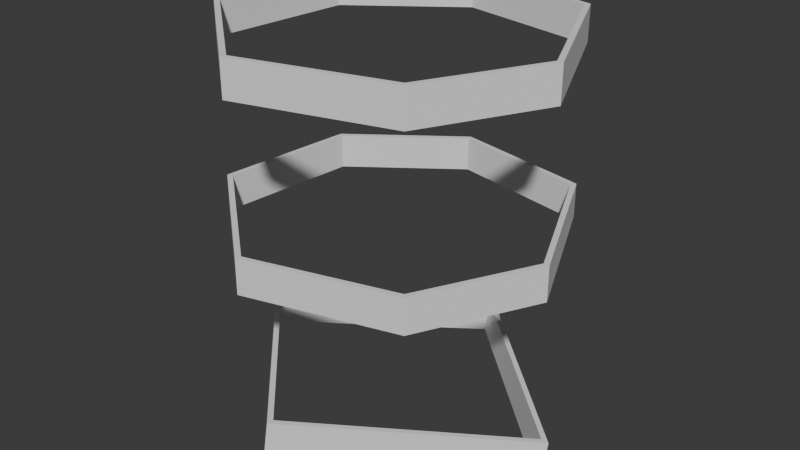 # Source: sandbox.blend  (saved by Blender 4.3.32; exported with 4.5.12 LTS)
import bpy
from mathutils import Matrix  # noqa: F401  (used for matrix-valued properties, if any)

bpy.ops.wm.read_factory_settings(use_empty=True)
scene = bpy.context.scene
scene.name = 'Scene'

# ---- collections
col_random_poly = bpy.data.collections.new('random poly'); scene.collection.children.link(col_random_poly)
col_basic_poly = bpy.data.collections.new('basic poly'); scene.collection.children.link(col_basic_poly)
col_sunk_poly = bpy.data.collections.new('sunk poly'); scene.collection.children.link(col_sunk_poly)

# ---- world
world_world = bpy.data.worlds.new('World'); scene.world = world_world
world_world.use_nodes = True; world_world.node_tree.nodes.clear()
_N = world_world.node_tree.nodes; _L = world_world.node_tree.links
n0 = _N.new('ShaderNodeOutputWorld'); n0.name = 'World Output'; n0.location = (300, 300)
n1 = _N.new('ShaderNodeBackground'); n1.name = 'Background'; n1.location = (10, 300)
n1.inputs[0].default_value = (0.05088, 0.05088, 0.05088, 1.0)
_L.new(n1.outputs[0], n0.inputs[0])
n0.is_active_output = True
world_world.color = (0.05088, 0.05088, 0.05088)
world_world.sun_shadow_jitter_overblur = 0.0

# ---- meshes
me_random_0_009 = bpy.data.meshes.new('random_0.009')
me_random_0_009.from_pydata([(0.9701, 0.01733, -0.08843), (-0.06798, 0.9901, -0.08637), (-0.05023, 1.009, 0.112), (0.9879, 0.03585, 0.1099), (0.9483, -0.00296, -0.08458), (0.966, 0.01556, 0.1138), (-0.0704, 0.9868, 0.1158), (-0.08815, 0.9682, -0.08252)], [], [(0, 1, 2, 3), (4, 5, 6, 7), (0, 4, 7, 1), (2, 6, 5, 3), (0, 3, 5, 4), (1, 7, 6, 2)])
me_random_0_009.update()
me_random_1_009 = bpy.data.meshes.new('random_1.009')
me_random_1_009.from_pydata([(-0.08815, 0.9682, -0.08252), (-0.9918, -0.01166, 0.08984), (-0.974, 0.006859, 0.2882), (-0.0704, 0.9868, 0.1158), (-0.06626, 0.9477, -0.08256), (-0.04851, 0.9663, 0.1158), (-0.9533, -0.01499, 0.2884), (-0.9711, -0.03351, 0.09003)], [], [(0, 1, 2, 3), (4, 5, 6, 7), (0, 4, 7, 1), (2, 6, 5, 3), (0, 3, 5, 4), (1, 7, 6, 2)])
me_random_1_009.update()
me_random_2_009 = bpy.data.meshes.new('random_2.009')
me_random_2_009.from_pydata([(-0.9711, -0.03351, 0.09003), (-0.0683, -0.9878, 0.09835), (-0.05055, -0.9693, 0.2967), (-0.9533, -0.01499, 0.2884), (-0.9509, -0.01158, 0.08617), (-0.9331, 0.006938, 0.2845), (-0.02874, -0.9491, 0.2929), (-0.04649, -0.9676, 0.09451)], [], [(0, 1, 2, 3), (4, 5, 6, 7), (0, 4, 7, 1), (2, 6, 5, 3), (0, 3, 5, 4), (1, 7, 6, 2)])
me_random_2_009.update()
me_random_3_009 = bpy.data.meshes.new('random_3.009')
me_random_3_009.from_pydata([(-0.04649, -0.9676, 0.09451), (0.9921, -0.003229, -0.08847), (1.01, 0.01529, 0.1099), (-0.02874, -0.9491, 0.2929), (-0.06711, -0.9458, 0.09432), (-0.04936, -0.9273, 0.2927), (0.9879, 0.03585, 0.1099), (0.9701, 0.01733, -0.08843)], [], [(0, 1, 2, 3), (4, 5, 6, 7), (0, 4, 7, 1), (2, 6, 5, 3), (0, 3, 5, 4), (1, 7, 6, 2)])
me_random_3_009.update()
me_basic_0_010 = bpy.data.meshes.new('basic_0.010')
me_basic_0_010.from_pydata([(0.981, -0.04249, 0.001718), (0.6026, 0.798, -0.004666), (0.6023, 0.7994, 0.1953), (0.9807, -0.0411, 0.2017), (0.9638, -0.07724, 0.001934), (0.9635, -0.07585, 0.2019), (0.566, 0.8068, 0.1952), (0.5663, 0.8055, -0.00477)], [], [(0, 1, 2, 3), (4, 5, 6, 7), (0, 4, 7, 1), (2, 6, 5, 3), (0, 3, 5, 4), (1, 7, 6, 2)])
me_basic_0_010.update()
me_basic_1_010 = bpy.data.meshes.new('basic_1.010')
me_basic_1_010.from_pydata([(0.5663, 0.8055, -0.00477), (-0.2405, 0.9706, -0.007087), (-0.2408, 0.972, 0.1929), (0.566, 0.8068, 0.1952), (0.5815, 0.7717, -0.004514), (0.5812, 0.7731, 0.1955), (-0.2729, 0.9479, 0.193), (-0.2726, 0.9465, -0.006966)], [], [(0, 1, 2, 3), (4, 5, 6, 7), (0, 4, 7, 1), (2, 6, 5, 3), (0, 3, 5, 4), (1, 7, 6, 2)])
me_basic_1_010.update()
me_basic_2_010 = bpy.data.meshes.new('basic_2.010')
me_basic_2_010.from_pydata([(-0.2726, 0.9465, -0.006966), (-0.8652, 0.5014, -0.004736), (-0.8655, 0.5028, 0.1953), (-0.2729, 0.9479, 0.193), (-0.2333, 0.9385, -0.006853), (-0.2336, 0.9399, 0.1931), (-0.8689, 0.4627, 0.1955), (-0.8686, 0.4613, -0.004462)], [], [(0, 1, 2, 3), (4, 5, 6, 7), (0, 4, 7, 1), (2, 6, 5, 3), (0, 3, 5, 4), (1, 7, 6, 2)])
me_basic_2_010.update()
me_basic_3_010 = bpy.data.meshes.new('basic_3.010')
me_basic_3_010.from_pydata([(-0.8686, 0.4613, -0.004462), (-0.9383, -0.3459, 0.00104), (-0.9386, -0.3445, 0.201), (-0.8689, 0.4627, 0.1955), (-0.8364, 0.4855, -0.004583), (-0.8367, 0.4869, 0.1954), (-0.9105, -0.3683, 0.2012), (-0.9102, -0.3697, 0.001246)], [], [(0, 1, 2, 3), (4, 5, 6, 7), (0, 4, 7, 1), (2, 6, 5, 3), (0, 3, 5, 4), (1, 7, 6, 2)])
me_basic_3_010.update()
me_basic_4_010 = bpy.data.meshes.new('basic_4.010')
me_basic_4_010.from_pydata([(-0.9102, -0.3697, 0.001246), (-0.1856, -0.9826, 0.006552), (-0.1859, -0.9812, 0.2065), (-0.9105, -0.3683, 0.2012), (-0.907, -0.333, 0.0009962), (-0.9073, -0.3316, 0.201), (-0.1509, -0.9715, 0.2065), (-0.1506, -0.9729, 0.006535)], [], [(0, 1, 2, 3), (4, 5, 6, 7), (0, 4, 7, 1), (2, 6, 5, 3), (0, 3, 5, 4), (1, 7, 6, 2)])
me_basic_4_010.update()
me_basic_5_010 = bpy.data.meshes.new('basic_5.010')
me_basic_5_010.from_pydata([(-0.1506, -0.9729, 0.006535), (0.6648, -0.747, 0.00615), (0.6645, -0.7456, 0.2061), (-0.1509, -0.9715, 0.2065), (-0.1783, -0.9494, 0.006332), (-0.1786, -0.9481, 0.2063), (0.6824, -0.7095, 0.2059), (0.6827, -0.7109, 0.005925)], [], [(0, 1, 2, 3), (4, 5, 6, 7), (0, 4, 7, 1), (2, 6, 5, 3), (0, 3, 5, 4), (1, 7, 6, 2)])
me_basic_5_010.update()
me_basic_6_010 = bpy.data.meshes.new('basic_6.010')
me_basic_6_010.from_pydata([(0.6827, -0.7109, 0.005925), (0.997, -0.07786, 0.001987), (0.9967, -0.07648, 0.202), (0.6824, -0.7095, 0.2059), (0.6438, -0.7217, 0.005944), (0.6436, -0.7203, 0.2059), (0.9807, -0.0411, 0.2017), (0.981, -0.04249, 0.001718)], [], [(0, 1, 2, 3), (4, 5, 6, 7), (0, 4, 7, 1), (2, 6, 5, 3), (0, 3, 5, 4), (1, 7, 6, 2)])
me_basic_6_010.update()
me_sunk_0_010 = bpy.data.meshes.new('sunk_0.010')
me_sunk_0_010.from_pydata([(0.9809, -0.04221, 0.001716), (0.6026, 0.798, -0.004666), (0.6023, 0.7994, 0.1953), (0.9806, -0.04082, 0.2017), (0.9637, -0.07697, 0.001932), (0.9634, -0.07558, 0.2019), (0.566, 0.8068, 0.1952), (0.5663, 0.8055, -0.00477)], [], [(0, 1, 2, 3), (4, 5, 6, 7), (0, 4, 7, 1), (2, 6, 5, 3), (0, 3, 5, 4), (1, 7, 6, 2)])
me_sunk_0_010.update()
me_sunk_1_010 = bpy.data.meshes.new('sunk_1.010')
me_sunk_1_010.from_pydata([(0.566, 0.8055, -0.004771), (-0.2405, 0.9706, -0.007087), (-0.2408, 0.972, 0.1929), (0.5657, 0.8069, 0.1952), (0.5812, 0.7718, -0.004515), (0.5809, 0.7732, 0.1955), (-0.2729, 0.9479, 0.193), (-0.2726, 0.9465, -0.006966)], [], [(0, 1, 2, 3), (4, 5, 6, 7), (0, 4, 7, 1), (2, 6, 5, 3), (0, 3, 5, 4), (1, 7, 6, 2)])
me_sunk_1_010.update()
me_sunk_2_010 = bpy.data.meshes.new('sunk_2.010')
me_sunk_2_010.from_pydata([(-0.2728, 0.9463, -0.006965), (-0.8652, 0.5014, -0.004736), (-0.8655, 0.5028, 0.1953), (-0.2731, 0.9477, 0.193), (-0.2336, 0.9383, -0.006852), (-0.2338, 0.9397, 0.1931), (-0.8689, 0.4627, 0.1955), (-0.8686, 0.4613, -0.004462)], [], [(0, 1, 2, 3), (4, 5, 6, 7), (0, 4, 7, 1), (2, 6, 5, 3), (0, 3, 5, 4), (1, 7, 6, 2)])
me_sunk_2_010.update()
me_sunk_3_010 = bpy.data.meshes.new('sunk_3.010')
me_sunk_3_010.from_pydata([(-0.8687, 0.461, -0.00446), (-0.9383, -0.3459, 0.00104), (-0.9386, -0.3445, 0.201), (-0.869, 0.4624, 0.1955), (-0.8365, 0.4852, -0.004581), (-0.8368, 0.4866, 0.1954), (-0.9105, -0.3683, 0.2012), (-0.9102, -0.3697, 0.001246)], [], [(0, 1, 2, 3), (4, 5, 6, 7), (0, 4, 7, 1), (2, 6, 5, 3), (0, 3, 5, 4), (1, 7, 6, 2)])
me_sunk_3_010.update()
me_sunk_4_010 = bpy.data.meshes.new('sunk_4.010')
me_sunk_4_010.from_pydata([(-0.91, -0.3699, 0.001248), (-0.1856, -0.9826, 0.006552), (-0.1859, -0.9812, 0.2065), (-0.9103, -0.3685, 0.2012), (-0.9068, -0.3332, 0.0009979), (-0.9071, -0.3318, 0.201), (-0.1509, -0.9715, 0.2065), (-0.1506, -0.9729, 0.006535)], [], [(0, 1, 2, 3), (4, 5, 6, 7), (0, 4, 7, 1), (2, 6, 5, 3), (0, 3, 5, 4), (1, 7, 6, 2)])
me_sunk_4_010.update()
me_sunk_5_010 = bpy.data.meshes.new('sunk_5.010')
me_sunk_5_010.from_pydata([(-0.1503, -0.9728, 0.006535), (0.6648, -0.747, 0.00615), (0.6645, -0.7456, 0.2061), (-0.1506, -0.9714, 0.2065), (-0.178, -0.9494, 0.006332), (-0.1783, -0.948, 0.2063), (0.6824, -0.7095, 0.2059), (0.6827, -0.7109, 0.005925)], [], [(0, 1, 2, 3), (4, 5, 6, 7), (0, 4, 7, 1), (2, 6, 5, 3), (0, 3, 5, 4), (1, 7, 6, 2)])
me_sunk_5_010.update()
me_sunk_6_010 = bpy.data.meshes.new('sunk_6.010')
me_sunk_6_010.from_pydata([(0.6828, -0.7106, 0.005924), (0.997, -0.07786, 0.001987), (0.9967, -0.07648, 0.202), (0.6825, -0.7093, 0.2059), (0.644, -0.7214, 0.005942), (0.6437, -0.72, 0.2059), (0.9807, -0.0411, 0.2017), (0.981, -0.04249, 0.001718)], [], [(0, 1, 2, 3), (4, 5, 6, 7), (0, 4, 7, 1), (2, 6, 5, 3), (0, 3, 5, 4), (1, 7, 6, 2)])
me_sunk_6_010.update()

# ---- objects
ob_random_0 = bpy.data.objects.new('random_0', me_random_0_009)
ob_random_1 = bpy.data.objects.new('random_1', me_random_1_009)
ob_random_2 = bpy.data.objects.new('random_2', me_random_2_009)
ob_random_3 = bpy.data.objects.new('random_3', me_random_3_009)
ob_basic_0 = bpy.data.objects.new('basic_0', me_basic_0_010)
ob_basic_1 = bpy.data.objects.new('basic_1', me_basic_1_010)
ob_basic_2 = bpy.data.objects.new('basic_2', me_basic_2_010)
ob_basic_3 = bpy.data.objects.new('basic_3', me_basic_3_010)
ob_basic_4 = bpy.data.objects.new('basic_4', me_basic_4_010)
ob_basic_5 = bpy.data.objects.new('basic_5', me_basic_5_010)
ob_basic_6 = bpy.data.objects.new('basic_6', me_basic_6_010)
ob_sunk_0 = bpy.data.objects.new('sunk_0', me_sunk_0_010)
ob_sunk_1 = bpy.data.objects.new('sunk_1', me_sunk_1_010)
ob_sunk_2 = bpy.data.objects.new('sunk_2', me_sunk_2_010)
ob_sunk_3 = bpy.data.objects.new('sunk_3', me_sunk_3_010)
ob_sunk_4 = bpy.data.objects.new('sunk_4', me_sunk_4_010)
ob_sunk_5 = bpy.data.objects.new('sunk_5', me_sunk_5_010)
ob_sunk_6 = bpy.data.objects.new('sunk_6', me_sunk_6_010)

# ---- transforms, parenting, visibility, modifiers, constraints
ob_random_0.location = (0.0, 0.0, 0.0)
ob_random_1.location = (0.0, 0.0, 0.0)
ob_random_2.location = (0.0, 0.0, 0.0)
ob_random_3.location = (0.0, 0.0, 0.0)
ob_basic_0.location = (0.0, 0.0, 2.0)
ob_basic_1.location = (0.0, 0.0, 2.0)
ob_basic_2.location = (0.0, 0.0, 2.0)
ob_basic_3.location = (0.0, 0.0, 2.0)
ob_basic_4.location = (0.0, 0.0, 2.0)
ob_basic_5.location = (0.0, 0.0, 2.0)
ob_basic_6.location = (0.0, 0.0, 2.0)
ob_sunk_0.location = (0.0, 0.0, 1.0)
ob_sunk_1.location = (0.0, 0.0, 1.0)
ob_sunk_2.location = (0.0, 0.0, 1.0)
ob_sunk_3.location = (0.0, 0.0, 1.0)
ob_sunk_4.location = (0.0, 0.0, 1.0)
ob_sunk_5.location = (0.0, 0.0, 1.0)
ob_sunk_6.location = (0.0, 0.0, 1.0)

# ---- collection membership
col_random_poly.objects.link(ob_random_0)
col_random_poly.objects.link(ob_random_1)
col_random_poly.objects.link(ob_random_2)
col_random_poly.objects.link(ob_random_3)
col_basic_poly.objects.link(ob_basic_0)
col_basic_poly.objects.link(ob_basic_1)
col_basic_poly.objects.link(ob_basic_2)
col_basic_poly.objects.link(ob_basic_3)
col_basic_poly.objects.link(ob_basic_4)
col_basic_poly.objects.link(ob_basic_5)
col_basic_poly.objects.link(ob_basic_6)
col_sunk_poly.objects.link(ob_sunk_0)
col_sunk_poly.objects.link(ob_sunk_1)
col_sunk_poly.objects.link(ob_sunk_2)
col_sunk_poly.objects.link(ob_sunk_3)
col_sunk_poly.objects.link(ob_sunk_4)
col_sunk_poly.objects.link(ob_sunk_5)
col_sunk_poly.objects.link(ob_sunk_6)

# ---- scene / render settings (as saved in the file)
scene.frame_start = 1; scene.frame_end = 250; scene.frame_set(21)
scene.render.engine = 'BLENDER_EEVEE_NEXT'
bpy.context.view_layer.update()

# ---- added for rendering (the .blend has no active camera and no usable light): camera, sun
cam_auto = bpy.data.cameras.new('AutoCamera')
cam_auto.lens = 50.0
cam_auto.sensor_width = 36.0
cam_auto.clip_end = 1000.0
ob_auto_camera = bpy.data.objects.new('AutoCamera', cam_auto)
scene.collection.objects.link(ob_auto_camera)
ob_auto_camera.location = (3.37809, -4.03247, 3.75428)
ob_auto_camera.rotation_euler = (1.09748, -7.21219e-08, 0.694738)
scene.camera = ob_auto_camera
light_auto_sun = bpy.data.lights.new('AutoSun', 'SUN')
light_auto_sun.energy = 3.0
light_auto_sun.angle = 0.0523599
ob_auto_sun = bpy.data.objects.new('AutoSun', light_auto_sun)
scene.collection.objects.link(ob_auto_sun)
ob_auto_sun.rotation_euler = (0.872665, 0.174533, 0.523599)
bpy.context.view_layer.update()
